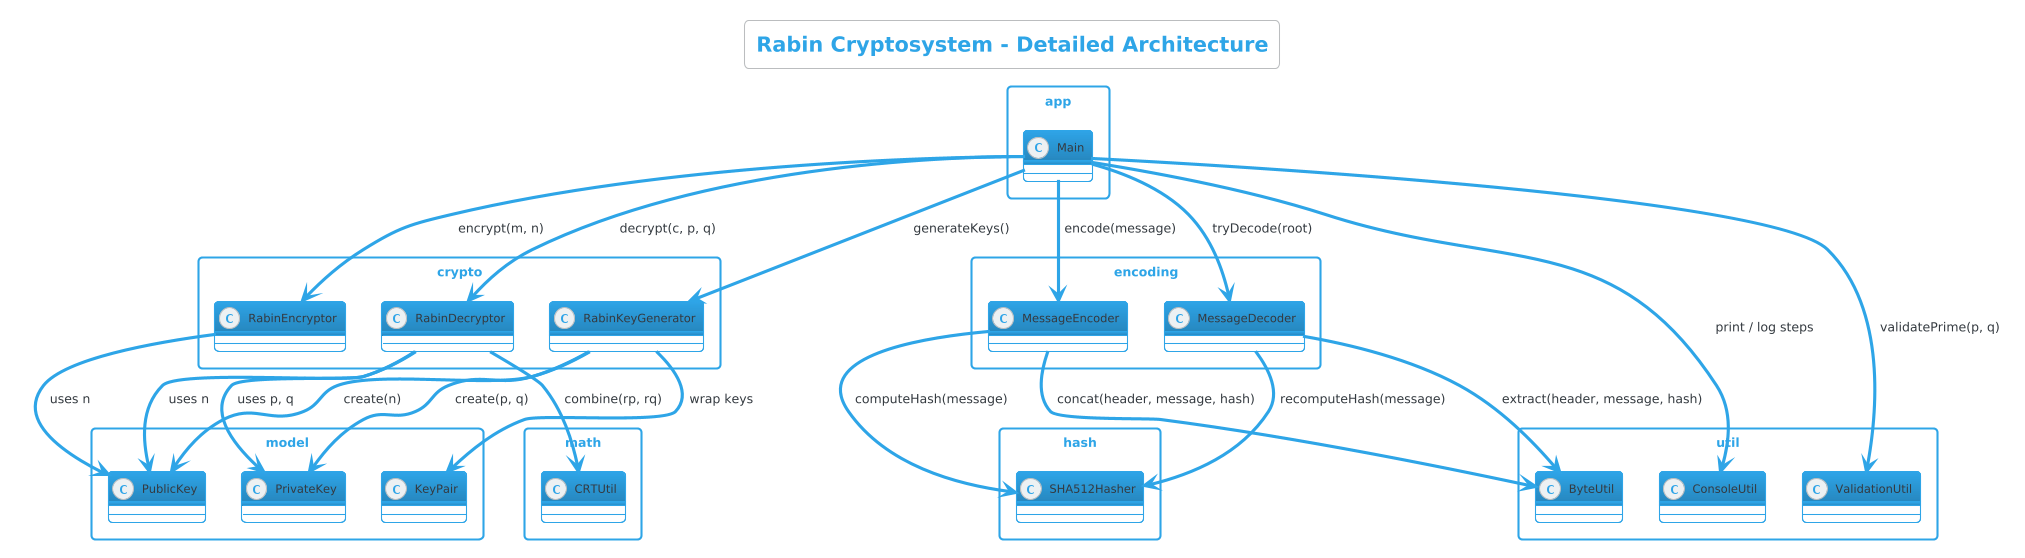

The diagram above was rendered by PlantUML. Its source (embedded in the PNG):
@startuml
!theme cerulean-outline
title Rabin Cryptosystem - Detailed Architecture

skinparam packageStyle rectangle
skinparam classAttributeIconSize 0

package "app" {
  class Main
}

package "crypto" {
  class RabinEncryptor
  class RabinDecryptor
  class RabinKeyGenerator
}

package "encoding" {
  class MessageEncoder
  class MessageDecoder
}

package "hash" {
  class SHA512Hasher
}

package "math" {
  class CRTUtil
}

package "model" {
  class PublicKey
  class PrivateKey
  class KeyPair
}

package "util" {
  class ConsoleUtil
  class ValidationUtil
  class ByteUtil
}

' ================= MAIN ORCHESTRATION =================
Main --> RabinKeyGenerator : generateKeys()
Main --> RabinEncryptor : encrypt(m, n)
Main --> RabinDecryptor : decrypt(c, p, q)
Main --> MessageEncoder : encode(message)
Main --> MessageDecoder : tryDecode(root)
Main --> ConsoleUtil : print / log steps
Main --> ValidationUtil : validatePrime(p, q)

' ================= ENCODING =================
MessageEncoder --> SHA512Hasher : computeHash(message)
MessageEncoder --> ByteUtil : concat(header, message, hash)

MessageDecoder --> SHA512Hasher : recomputeHash(message)
MessageDecoder --> ByteUtil : extract(header, message, hash)

' ================= CRYPTO =================
RabinDecryptor --> CRTUtil : combine(rp, rq)
RabinDecryptor --> PublicKey : uses n
RabinDecryptor --> PrivateKey : uses p, q

RabinEncryptor --> PublicKey : uses n

' ================= KEY GENERATION =================
RabinKeyGenerator --> PublicKey : create(n)
RabinKeyGenerator --> PrivateKey : create(p, q)
RabinKeyGenerator --> KeyPair : wrap keys
@enduml